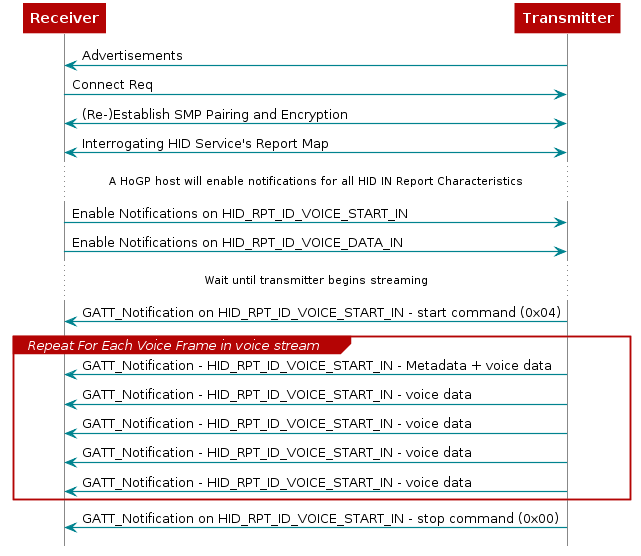

The diagram above was rendered by PlantUML. Its source (embedded in the PNG):
@startuml
skinparam backgroundColor transparent

hide footbox

scale max 900 width

skinparam sequenceArrow {
    Color #00838f
    Thickness 1.2
}


skinparam sequenceParticipant {
    BackgroundColor #b40404
    BorderColor #b40404
    BorderThickness 0
    FontColor #fff
    FontStyle bold
}

skinparam sequenceLifeLineBorderColor #888

skinparam note {
    BackgroundColor #ffe
    BorderColor #b40404
}

skinparam sequenceDivider {
    BackgroundColor #b40404
    BorderColor #b40404
    FontColor #fff
    BorderThickness 0
}

skinparam sequenceGroup {
    BackgroundColor #b40404
    BorderColor #b40404
    HeaderFontColor #fff
    HeaderFontStyle italics
    BorderThickness 1.5
}

skinparam shadowing false

skinParam state {
  BorderColor #b40404
  BackgroundColor transparent
  ArrowColor #00838f
  StartColor #00838f
  EndColor #00838f
}

skinParam activity {
  BorderColor #b40404
  BackgroundColor transparent
  ArrowColor #00838f
  StartColor #00838f
  EndColor #00838f
  BarColor #00838f
}
Receiver <- Transmitter: Advertisements
Receiver -> Transmitter: Connect Req
Receiver <-> Transmitter: (Re-)Establish SMP Pairing and Encryption
Receiver <-> Transmitter: Interrogating HID Service's Report Map

...A HoGP host will enable notifications for all HID IN Report Characteristics...

Receiver -> Transmitter: Enable Notifications on HID_RPT_ID_VOICE_START_IN
Receiver -> Transmitter: Enable Notifications on HID_RPT_ID_VOICE_DATA_IN

...Wait until transmitter begins streaming...


Receiver <- Transmitter: GATT_Notification on HID_RPT_ID_VOICE_START_IN - start command (0x04)

group Repeat For Each Voice Frame in voice stream

Receiver <- Transmitter: GATT_Notification - HID_RPT_ID_VOICE_START_IN - Metadata + voice data
Receiver <- Transmitter: GATT_Notification - HID_RPT_ID_VOICE_START_IN - voice data
Receiver <- Transmitter: GATT_Notification - HID_RPT_ID_VOICE_START_IN - voice data
Receiver <- Transmitter: GATT_Notification - HID_RPT_ID_VOICE_START_IN - voice data
Receiver <- Transmitter: GATT_Notification - HID_RPT_ID_VOICE_START_IN - voice data

end

Receiver <- Transmitter: GATT_Notification on HID_RPT_ID_VOICE_START_IN - stop command (0x00)

@enduml